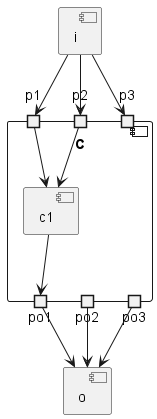

The diagram above was rendered by PlantUML. Its source (embedded in the PNG):
@startuml
[i]
component C {
  portin p1
  portin p2
  portin p3
  portout po1
  portout po2
  portout po3
  component c1
}
[o]

i --> p1
i --> p2
i --> p3
p1 --> c1
p2 --> c1
po1 --> o
po2 --> o
po3 --> o
c1 --> po1
@enduml